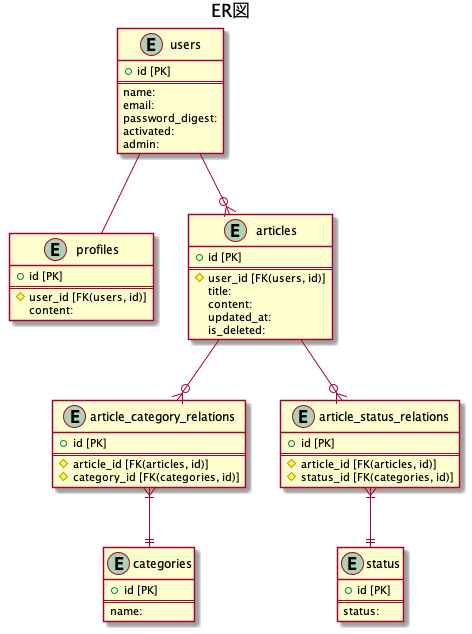

The diagram above was rendered by PlantUML. Its source (embedded in the PNG):
@startuml
title ER図

entity users {
  + id [PK]
  ==
  name:
  email:
  password_digest:
  activated:
  admin:
}

entity profiles {
  + id [PK]
  ==
  # user_id [FK(users, id)]
  content:
}

entity articles {
  + id [PK]
  ==
  # user_id [FK(users, id)]
  title:
  content:
  updated_at:
  is_deleted:
}

entity article_category_relations {
  + id [PK]
  ==
  # article_id [FK(articles, id)]
  # category_id [FK(categories, id)]
}

entity categories {
  + id [PK]
  ==
  name:
}

entity article_status_relations {
  + id [PK]
  ==
  # article_id [FK(articles, id)]
  # status_id [FK(categories, id)]
}

entity status {
  + id [PK]
  ==
  status:
}

/' リレーション '/
users --o{ articles
users -- profiles
articles --o{ article_category_relations
articles --o{ article_status_relations
article_category_relations }|--|| categories
article_status_relations }|--|| status

@enduml